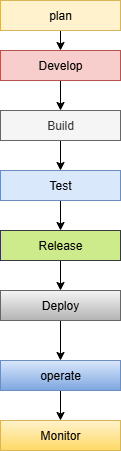

The diagram above was exported from draw.io. Its source (the exported page's mxGraphModel, read from the mxfile embedded in the PNG):
<mxGraphModel dx="1155" dy="557" grid="1" gridSize="10" guides="1" tooltips="1" connect="1" arrows="1" fold="1" page="1" pageScale="1" pageWidth="827" pageHeight="1169" math="0" shadow="0">
  <root>
    <mxCell id="0" />
    <mxCell id="1" parent="0" />
    <mxCell id="1e6b7pi1f9nphrs8pyLW-11" style="edgeStyle=orthogonalEdgeStyle;rounded=0;orthogonalLoop=1;jettySize=auto;html=1;exitX=0.5;exitY=1;exitDx=0;exitDy=0;entryX=0.5;entryY=0;entryDx=0;entryDy=0;" edge="1" parent="1" source="1e6b7pi1f9nphrs8pyLW-1" target="1e6b7pi1f9nphrs8pyLW-3">
      <mxGeometry relative="1" as="geometry" />
    </mxCell>
    <mxCell id="1e6b7pi1f9nphrs8pyLW-1" value="plan" style="rounded=0;whiteSpace=wrap;html=1;fillColor=#fff2cc;strokeColor=#d6b656;" vertex="1" parent="1">
      <mxGeometry x="340" y="10" width="120" height="30" as="geometry" />
    </mxCell>
    <mxCell id="1e6b7pi1f9nphrs8pyLW-14" style="edgeStyle=orthogonalEdgeStyle;rounded=0;orthogonalLoop=1;jettySize=auto;html=1;exitX=0.5;exitY=1;exitDx=0;exitDy=0;entryX=0.5;entryY=0;entryDx=0;entryDy=0;" edge="1" parent="1" source="1e6b7pi1f9nphrs8pyLW-2" target="1e6b7pi1f9nphrs8pyLW-4">
      <mxGeometry relative="1" as="geometry" />
    </mxCell>
    <mxCell id="1e6b7pi1f9nphrs8pyLW-2" value="Build" style="rounded=0;whiteSpace=wrap;html=1;fillColor=#f5f5f5;fontColor=#333333;strokeColor=#666666;" vertex="1" parent="1">
      <mxGeometry x="340" y="120" width="120" height="30" as="geometry" />
    </mxCell>
    <mxCell id="1e6b7pi1f9nphrs8pyLW-12" style="edgeStyle=orthogonalEdgeStyle;rounded=0;orthogonalLoop=1;jettySize=auto;html=1;exitX=0.5;exitY=1;exitDx=0;exitDy=0;entryX=0.5;entryY=0;entryDx=0;entryDy=0;" edge="1" parent="1" source="1e6b7pi1f9nphrs8pyLW-3" target="1e6b7pi1f9nphrs8pyLW-2">
      <mxGeometry relative="1" as="geometry" />
    </mxCell>
    <mxCell id="1e6b7pi1f9nphrs8pyLW-3" value="Develop" style="rounded=0;whiteSpace=wrap;html=1;fillColor=#f8cecc;strokeColor=#b85450;" vertex="1" parent="1">
      <mxGeometry x="340" y="60" width="120" height="30" as="geometry" />
    </mxCell>
    <mxCell id="1e6b7pi1f9nphrs8pyLW-15" style="edgeStyle=orthogonalEdgeStyle;rounded=0;orthogonalLoop=1;jettySize=auto;html=1;exitX=0.5;exitY=1;exitDx=0;exitDy=0;entryX=0.5;entryY=0;entryDx=0;entryDy=0;" edge="1" parent="1" source="1e6b7pi1f9nphrs8pyLW-4" target="1e6b7pi1f9nphrs8pyLW-5">
      <mxGeometry relative="1" as="geometry" />
    </mxCell>
    <mxCell id="1e6b7pi1f9nphrs8pyLW-4" value="Test" style="rounded=0;whiteSpace=wrap;html=1;fillColor=#dae8fc;strokeColor=#6c8ebf;" vertex="1" parent="1">
      <mxGeometry x="340" y="180" width="120" height="30" as="geometry" />
    </mxCell>
    <mxCell id="1e6b7pi1f9nphrs8pyLW-16" style="edgeStyle=orthogonalEdgeStyle;rounded=0;orthogonalLoop=1;jettySize=auto;html=1;exitX=0.5;exitY=1;exitDx=0;exitDy=0;entryX=0.5;entryY=0;entryDx=0;entryDy=0;" edge="1" parent="1" source="1e6b7pi1f9nphrs8pyLW-5" target="1e6b7pi1f9nphrs8pyLW-6">
      <mxGeometry relative="1" as="geometry" />
    </mxCell>
    <mxCell id="1e6b7pi1f9nphrs8pyLW-5" value="Release" style="rounded=0;whiteSpace=wrap;html=1;fillColor=#cdeb8b;strokeColor=#36393d;" vertex="1" parent="1">
      <mxGeometry x="340" y="240" width="120" height="30" as="geometry" />
    </mxCell>
    <mxCell id="1e6b7pi1f9nphrs8pyLW-17" style="edgeStyle=orthogonalEdgeStyle;rounded=0;orthogonalLoop=1;jettySize=auto;html=1;exitX=0.5;exitY=1;exitDx=0;exitDy=0;" edge="1" parent="1" source="1e6b7pi1f9nphrs8pyLW-6" target="1e6b7pi1f9nphrs8pyLW-8">
      <mxGeometry relative="1" as="geometry" />
    </mxCell>
    <mxCell id="1e6b7pi1f9nphrs8pyLW-6" value="Deploy" style="rounded=0;whiteSpace=wrap;html=1;fillColor=#f5f5f5;gradientColor=#b3b3b3;strokeColor=#666666;" vertex="1" parent="1">
      <mxGeometry x="340" y="300" width="120" height="30" as="geometry" />
    </mxCell>
    <mxCell id="1e6b7pi1f9nphrs8pyLW-18" style="edgeStyle=orthogonalEdgeStyle;rounded=0;orthogonalLoop=1;jettySize=auto;html=1;exitX=0.5;exitY=1;exitDx=0;exitDy=0;" edge="1" parent="1" source="1e6b7pi1f9nphrs8pyLW-8" target="1e6b7pi1f9nphrs8pyLW-9">
      <mxGeometry relative="1" as="geometry" />
    </mxCell>
    <mxCell id="1e6b7pi1f9nphrs8pyLW-8" value="operate" style="rounded=0;whiteSpace=wrap;html=1;fillColor=#dae8fc;gradientColor=#7ea6e0;strokeColor=#6c8ebf;" vertex="1" parent="1">
      <mxGeometry x="340" y="370" width="120" height="30" as="geometry" />
    </mxCell>
    <mxCell id="1e6b7pi1f9nphrs8pyLW-9" value="Monitor" style="rounded=0;whiteSpace=wrap;html=1;fillColor=#fff2cc;gradientColor=#ffd966;strokeColor=#d6b656;" vertex="1" parent="1">
      <mxGeometry x="340" y="430" width="120" height="30" as="geometry" />
    </mxCell>
  </root>
</mxGraphModel>